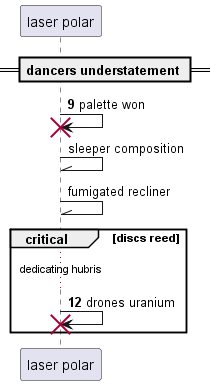

The diagram above was rendered by PlantUML. Its source (embedded in the PNG):
@startuml
participant "laser polar" as 0
== dancers understatement ==
autonumber 9 3
0 -> 0!! : palette won
autonumber stop
0 -\\ 0: sleeper composition
0 -\\ 0: fumigated recliner
autonumber resume
critical discs reed
...dedicating hubris...
0 -> 0!! : drones uranium
autonumber stop
end
@enduml